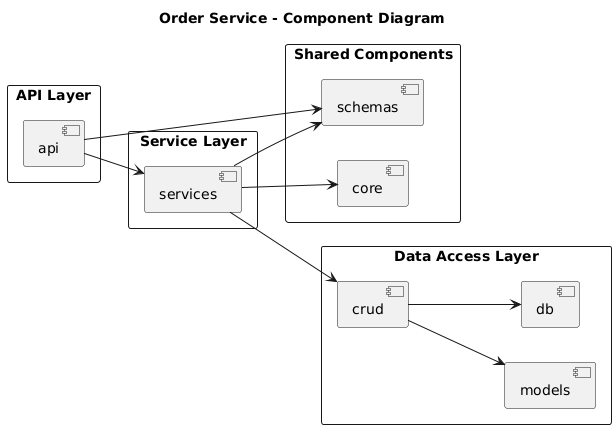

The diagram above was rendered by PlantUML. Its source (embedded in the PNG):
@startuml
title Order Service - Component Diagram
left to right direction
skinparam packageStyle rectangle

package "API Layer" {
  [api]
}

package "Shared Components" {
  [schemas]
  [core]
}

package "Service Layer" {
  [services]
}

package "Data Access Layer" {
  [crud]
  [models]
  [db]
}

[api] --> [services]
[api] --> [schemas]

[services] --> [crud]
[services] --> [schemas]
[services] --> [core]

[crud] --> [models]
[crud] --> [db]
@enduml